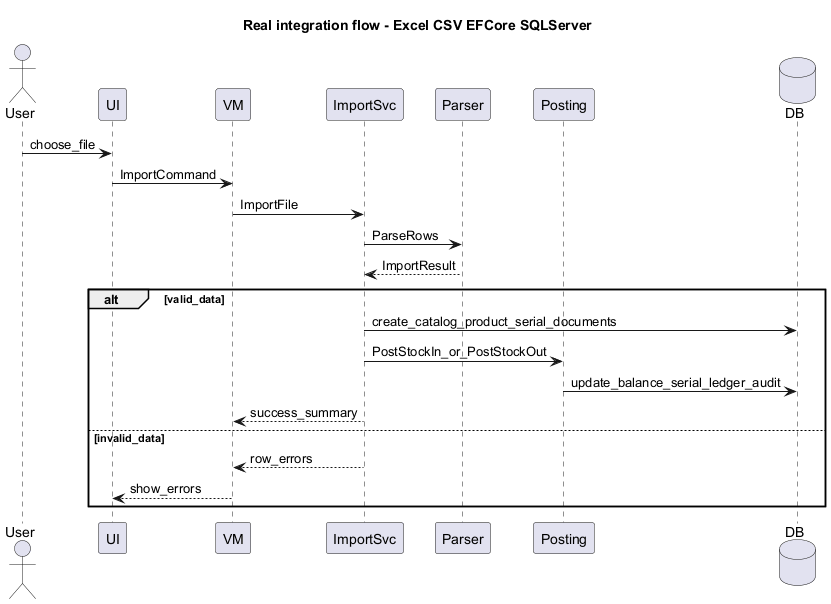

The diagram above was rendered by PlantUML. Its source (embedded in the PNG):
@startuml APIFlow_TichHop
title Real integration flow - Excel CSV EFCore SQLServer
actor User
participant UI
participant VM
participant ImportSvc
participant Parser
participant Posting
database DB
User -> UI : choose_file
UI -> VM : ImportCommand
VM -> ImportSvc : ImportFile
ImportSvc -> Parser : ParseRows
Parser --> ImportSvc : ImportResult
alt valid_data
  ImportSvc -> DB : create_catalog_product_serial_documents
  ImportSvc -> Posting : PostStockIn_or_PostStockOut
  Posting -> DB : update_balance_serial_ledger_audit
  ImportSvc --> VM : success_summary
else invalid_data
  ImportSvc --> VM : row_errors
  VM --> UI : show_errors
end
@enduml